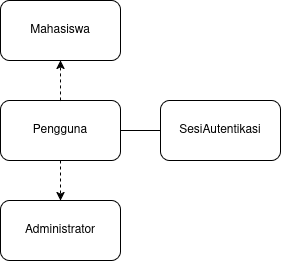

The diagram above was exported from draw.io. Its source (the exported page's mxGraphModel, read from the mxfile embedded in the PNG):
<mxGraphModel dx="1729" dy="982" grid="1" gridSize="10" guides="1" tooltips="1" connect="1" arrows="1" fold="1" page="1" pageScale="1" pageWidth="850" pageHeight="1100" math="0" shadow="0">
  <root>
    <mxCell id="0" />
    <mxCell id="1" parent="0" />
    <mxCell id="kiXKhQi8-XNjKMpzZDww-3" parent="1" style="rounded=1;whiteSpace=wrap;html=1;" value="Pengguna" vertex="1">
      <mxGeometry height="60" width="120" x="210" y="250" as="geometry" />
    </mxCell>
    <mxCell id="kiXKhQi8-XNjKMpzZDww-12" parent="1" style="rounded=1;whiteSpace=wrap;html=1;" value="SesiAutentikasi" vertex="1">
      <mxGeometry height="60" width="120" x="370" y="250" as="geometry" />
    </mxCell>
    <mxCell id="1O5vdqDirMOeoVFqZ6Ze-6" edge="1" parent="1" source="kiXKhQi8-XNjKMpzZDww-3" style="endArrow=none;html=1;rounded=0;exitX=1;exitY=0.5;exitDx=0;exitDy=0;entryX=0;entryY=0.5;entryDx=0;entryDy=0;" target="kiXKhQi8-XNjKMpzZDww-12" value="">
      <mxGeometry height="50" relative="1" width="50" as="geometry">
        <mxPoint x="400" y="530" as="sourcePoint" />
        <mxPoint x="450" y="480" as="targetPoint" />
      </mxGeometry>
    </mxCell>
    <mxCell id="1O5vdqDirMOeoVFqZ6Ze-7" edge="1" parent="1" source="kiXKhQi8-XNjKMpzZDww-3" style="html=1;labelBackgroundColor=#ffffff;startArrow=none;startFill=0;startSize=6;endArrow=classic;endFill=1;endSize=6;jettySize=auto;orthogonalLoop=1;strokeWidth=1;dashed=1;fontSize=14;rounded=0;exitX=0.5;exitY=1;exitDx=0;exitDy=0;" target="1O5vdqDirMOeoVFqZ6Ze-10" value="">
      <mxGeometry height="60" relative="1" width="60" as="geometry">
        <mxPoint x="400" y="540" as="sourcePoint" />
        <mxPoint x="270" y="380" as="targetPoint" />
      </mxGeometry>
    </mxCell>
    <mxCell id="1O5vdqDirMOeoVFqZ6Ze-8" edge="1" parent="1" source="kiXKhQi8-XNjKMpzZDww-3" style="html=1;labelBackgroundColor=#ffffff;startArrow=none;startFill=0;startSize=6;endArrow=classic;endFill=1;endSize=6;jettySize=auto;orthogonalLoop=1;strokeWidth=1;dashed=1;fontSize=14;rounded=0;exitX=0.5;exitY=0;exitDx=0;exitDy=0;" target="1O5vdqDirMOeoVFqZ6Ze-9" value="">
      <mxGeometry height="60" relative="1" width="60" as="geometry">
        <mxPoint x="400" y="540" as="sourcePoint" />
        <mxPoint x="270" y="180" as="targetPoint" />
      </mxGeometry>
    </mxCell>
    <mxCell id="1O5vdqDirMOeoVFqZ6Ze-9" parent="1" style="rounded=1;whiteSpace=wrap;html=1;" value="Mahasiswa" vertex="1">
      <mxGeometry height="60" width="120" x="210" y="150" as="geometry" />
    </mxCell>
    <mxCell id="1O5vdqDirMOeoVFqZ6Ze-10" parent="1" style="rounded=1;whiteSpace=wrap;html=1;" value="Administrator" vertex="1">
      <mxGeometry height="60" width="120" x="210" y="350" as="geometry" />
    </mxCell>
  </root>
</mxGraphModel>